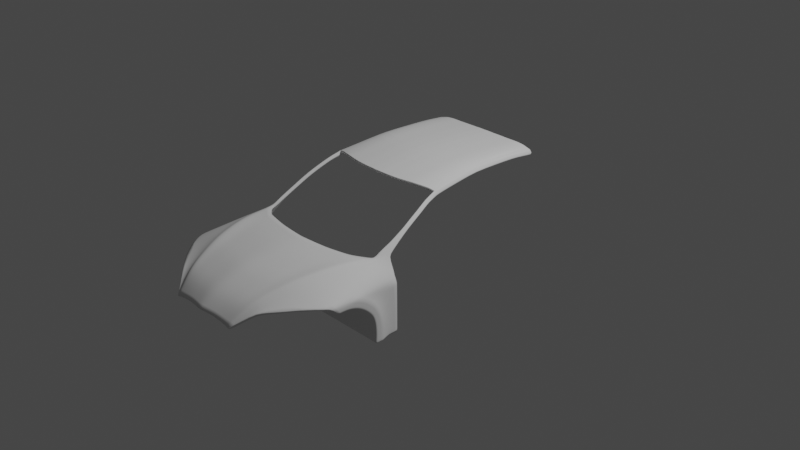 # Source: body_1.blend  (saved by Blender 3.2.14; exported with 4.5.12 LTS)
import bpy
from mathutils import Matrix  # noqa: F401  (used for matrix-valued properties, if any)

bpy.ops.wm.read_factory_settings(use_empty=True)
scene = bpy.context.scene
scene.name = 'Scene'

# ---- collections
col_collection = bpy.data.collections.new('Collection'); scene.collection.children.link(col_collection)
col_refs = bpy.data.collections.new('Refs'); scene.collection.children.link(col_refs)
col_car_body = bpy.data.collections.new('Car_body'); scene.collection.children.link(col_car_body)

# ---- node groups
ng_auto_smooth = bpy.data.node_groups.new('Auto Smooth', 'GeometryNodeTree')
_s = ng_auto_smooth.interface.new_socket(name='Geometry', in_out='OUTPUT', socket_type='NodeSocketGeometry')
_s = ng_auto_smooth.interface.new_socket(name='Geometry', in_out='INPUT', socket_type='NodeSocketGeometry')
_s = ng_auto_smooth.interface.new_socket(name='Angle', in_out='INPUT', socket_type='NodeSocketFloat')
_s.subtype = 'ANGLE'
_s.min_value = 0.0
_s.max_value = 3.142
ng_auto_smooth.is_modifier = True
_N = ng_auto_smooth.nodes; _L = ng_auto_smooth.links
n0 = _N.new('NodeGroupOutput'); n0.name = 'Group Output'; n0.location = (480, -100)
n1 = _N.new('NodeGroupInput'); n1.name = 'Group Input'; n1.location = (-420, -300)
n2 = _N.new('NodeGroupInput'); n2.name = 'Group Input.001'; n2.location = (-60, -100)
n3 = _N.new('GeometryNodeSetShadeSmooth'); n3.name = 'Set Shade Smooth'; n3.location = (120, -100)
n3.domain = 'EDGE'
n4 = _N.new('GeometryNodeSetShadeSmooth'); n4.name = 'Set Shade Smooth.001'; n4.location = (300, -100)
n5 = _N.new('GeometryNodeInputMeshEdgeAngle'); n5.name = 'Edge Angle'; n5.location = (-420, -220)
n6 = _N.new('GeometryNodeInputEdgeSmooth'); n6.name = 'Is Edge Smooth'; n6.location = (-60, -160)
n7 = _N.new('GeometryNodeInputShadeSmooth'); n7.name = 'Is Face Smooth'; n7.location = (-240, -340)
n8 = _N.new('FunctionNodeBooleanMath'); n8.name = 'Boolean Math'; n8.location = (-60, -220)
n9 = _N.new('FunctionNodeCompare'); n9.name = 'Compare'; n9.location = (-240, -180)
n9.operation = 'LESS_EQUAL'
_L.new(n5.outputs[0], n9.inputs[0])
_L.new(n4.outputs[0], n0.inputs[0])
_L.new(n1.outputs[1], n9.inputs[1])
_L.new(n9.outputs[0], n8.inputs[0])
_L.new(n7.outputs[0], n8.inputs[1])
_L.new(n2.outputs[0], n3.inputs[0])
_L.new(n6.outputs[0], n3.inputs[1])
_L.new(n3.outputs[0], n4.inputs[0])
_L.new(n8.outputs[0], n3.inputs[2])
n0.is_active_output = True

# ---- world
world_world = bpy.data.worlds.new('World'); scene.world = world_world
world_world.use_nodes = True; world_world.node_tree.nodes.clear()
_N = world_world.node_tree.nodes; _L = world_world.node_tree.links
n0 = _N.new('ShaderNodeOutputWorld'); n0.name = 'World Output'; n0.location = (300, 300)
n1 = _N.new('ShaderNodeBackground'); n1.name = 'Background'; n1.location = (10, 300)
n1.inputs[0].default_value = (0.05088, 0.05088, 0.05088, 1.0)
_L.new(n1.outputs[0], n0.inputs[0])
n0.is_active_output = True
world_world.color = (0.05088, 0.05088, 0.05088)
world_world.use_sun_shadow = False
world_world.sun_shadow_jitter_overblur = 0.0

# ---- cameras
cam_camera = bpy.data.cameras.new('Camera')
cam_camera.clip_end = 100.0
cam_camera.ortho_scale = 7.314

# ---- lights
light_light = bpy.data.lights.new('Light', 'POINT')
light_light.transmission_factor = 0.0
light_light.energy = 1000.0
light_light.shadow_soft_size = 0.1
light_light.shadow_maximum_resolution = 0.006
light_light.use_absolute_resolution = True

# ---- meshes
me_plane = bpy.data.meshes.new('Plane')
me_plane.from_pydata([(0.3862, -2.395, -0.1115), (-8.134e-19, -2.426, -0.06539), (0.0, -1.251, 0.2435), (1.045e-17, -1.529, 0.2477), (1.288e-17, -1.789, 0.2102), (0.7232, -2.064, 0.06678), (1.336e-17, -2.121, 0.1283), (0.5654, -2.212, 0.04166), (8.658e-18, -2.288, 0.05776), (1.454e-17, -1.954, 0.1848), (0.08163, -2.415, -0.06813), (0.1622, -2.404, -0.07088), (0.346, -2.397, -0.09748), (0.3728, -2.398, -0.1034), (0.7258, -1.049, 0.2195), (0.592, -1.155, 0.235), (0.3088, -1.213, 0.2324), (0.1508, -1.234, 0.2379), (0.6877, -1.373, 0.2634), (0.5557, -1.422, 0.2377), (0.2856, -1.457, 0.2421), (0.1415, -1.493, 0.2453), (0.6221, -1.663, 0.2361), (0.4985, -1.705, 0.2053), (0.2445, -1.731, 0.2078), (0.1222, -1.76, 0.209), (0.512, -2.034, 0.143), (0.4305, -2.061, 0.1224), (0.2039, -2.081, 0.1243), (0.1019, -2.101, 0.1263), (0.4542, -2.212, 0.07254), (0.3927, -2.243, 0.05565), (0.1845, -2.257, 0.05812), (0.09491, -2.27, 0.06048), (0.5692, -1.846, 0.205), (0.4647, -1.876, 0.1787), (0.2242, -1.905, 0.1816), (0.1121, -1.929, 0.1832), (0.3861, -2.396, -0.11), (0.752, -1.019, 0.2187), (0.7203, -1.37, 0.231), (0.6524, -1.661, 0.203), (0.5378, -2.032, 0.1088), (0.4794, -2.209, 0.03844), (0.6028, -1.844, 0.1699), (0.8546, -0.9586, 0.1523), (0.8789, -1.267, 0.1581), (0.8801, -1.578, 0.141), (0.8207, -1.948, 0.07731), (0.8705, -1.777, 0.1097), (0.9242, -0.9156, 0.06074), (0.9485, -1.177, 0.06107), (0.9842, -1.515, 0.06602), (0.9842, -1.728, 0.06476), (0.9498, -0.9169, 0.0002975), (0.9491, -1.138, 0.0006297), (0.9842, -1.363, 0.0156), (0.9498, -0.9169, -0.08212), (0.9484, -1.097, -0.08149), (0.9842, -1.246, -0.07415), (0.9498, -0.9169, -0.1865), (0.9484, -1.062, -0.1858), (0.9842, -1.173, -0.1767), (0.9498, -0.9169, -0.3257), (0.9484, -1.035, -0.3249), (0.9842, -1.14, -0.3123), (0.9498, -0.9169, -0.4393), (0.9484, -1.028, -0.4386), (0.9842, -1.135, -0.4293), (0.9498, -0.9169, -0.5134), (0.9484, -1.021, -0.5134), (0.9842, -1.134, -0.5134), (0.755, -0.9256, 0.2685), (0.7916, -0.9041, 0.2448), (0.8163, -0.8915, 0.2122), (0.7573, -0.8236, 0.3131), (0.7857, -0.8075, 0.2976), (0.8042, -0.7982, 0.2775), (0.7522, -0.712, 0.3678), (0.7716, -0.7018, 0.3556), (0.7886, -0.6959, 0.3402), (0.748, -0.6403, 0.4043), (0.7653, -0.6301, 0.3931), (0.777, -0.6242, 0.3777), (0.7369, -0.5532, 0.4496), (0.7542, -0.543, 0.4385), (0.7659, -0.5371, 0.4231), (0.721, -0.4473, 0.4983), (0.7382, -0.4371, 0.4871), (0.75, -0.4312, 0.4717), (0.6967, -0.3197, 0.5549), (0.714, -0.3096, 0.5438), (0.7257, -0.3036, 0.5283), (0.6777, -0.1858, 0.5948), (0.6853, -0.1813, 0.59), (0.7024, -0.1788, 0.5526), (0.6068, -0.2033, 0.613), (0.5358, -0.2314, 0.6242), (0.4541, -0.2558, 0.6315), (0.3778, -0.2717, 0.6315), (0.2998, -0.2866, 0.6315), (0.2061, -0.2992, 0.6334), (0.1298, -0.3034, 0.6334), (0.05136, -0.3066, 0.6352), (0.0001766, -0.3085, 0.6345), (0.257, -2.398, -0.08226), (0.4466, -1.186, 0.2321), (0.4206, -1.44, 0.2399), (0.3715, -1.718, 0.2065), (0.3172, -2.071, 0.1233), (0.2886, -2.25, 0.05688), (0.3445, -1.89, 0.1801), (0.6452, -0.1938, 0.6042), (0.6614, -0.1898, 0.5994), (0.982, -1.521, -0.02307), (0.982, -1.648, -0.02522), (0.982, -1.393, -0.06766), (0.982, -1.307, -0.1386), (0.982, -1.239, -0.2102), (0.982, -1.21, -0.3126), (0.982, -1.205, -0.4262), (0.982, -1.209, -0.5134), (-7.451e-06, -1.521, -0.02307), (-7.451e-06, -1.648, -0.02522), (-7.451e-06, -1.393, -0.06766), (-7.451e-06, -1.307, -0.1386), (-7.451e-06, -1.239, -0.2102), (-7.451e-06, -1.21, -0.3126), (-7.451e-06, -1.205, -0.4262), (-7.451e-06, -1.209, -0.5102), (0.9607, -1.21, -0.3126), (0.9607, -1.205, -0.4262), (0.9607, -1.307, -0.1386), (0.9607, -1.239, -0.2102), (0.9607, -1.521, -0.02307), (0.9607, -1.393, -0.06766), (0.9607, -1.209, -0.5102), (0.9607, -1.648, -0.02522), (0.6407, 0.3957, 0.6481), (0.6482, 0.4001, 0.6432), (0.6654, 0.4027, 0.6086), (0.5894, 0.3759, 0.6679), (0.5358, 0.3501, 0.6802), (0.4541, 0.3257, 0.6875), (0.3778, 0.3098, 0.6875), (0.2998, 0.2949, 0.6875), (0.2061, 0.2823, 0.6894), (0.1298, 0.278, 0.6894), (0.05136, 0.2749, 0.6912), (0.0001766, 0.273, 0.6905), (0.6081, 0.3876, 0.6601), (0.6244, 0.3917, 0.6553), (0.632, 0.9626, 0.6279), (0.6396, 0.9671, 0.623), (0.6568, 0.9697, 0.5856), (0.5831, 0.9356, 0.6481), (0.5358, 0.9171, 0.6572), (0.4541, 0.8927, 0.6646), (0.3778, 0.8768, 0.6646), (0.2998, 0.8618, 0.6646), (0.2061, 0.8492, 0.6664), (0.1298, 0.845, 0.6664), (0.05136, 0.8418, 0.6682), (0.0001766, 0.8399, 0.6675), (0.5995, 0.9546, 0.6372), (0.6158, 0.9586, 0.6324), (0.6424, 1.242, 0.5948), (0.65, 1.242, 0.59), (0.6671, 1.242, 0.5526), (0.5872, 1.242, 0.6108), (0.5358, 1.242, 0.6242), (0.4541, 1.242, 0.6315), (0.3778, 1.242, 0.6315), (0.2998, 1.242, 0.6315), (0.2061, 1.242, 0.6334), (0.1298, 1.242, 0.6334), (0.05136, 1.242, 0.6352), (0.0001766, 1.242, 0.6345), (0.6099, 1.242, 0.6042), (0.6261, 1.242, 0.5994), (0.1298, -0.1403, 0.6491), (0.2061, -0.1361, 0.6491), (0.05136, -0.1435, 0.6509), (0.6326, -0.03069, 0.6199), (0.6469, -0.02667, 0.6151), (0.5953, -0.04246, 0.6308), (0.6631, -0.02264, 0.6106), (0.0001766, -0.1454, 0.6502), (0.5358, -0.06822, 0.6399), (0.6707, -0.0182, 0.6057), (0.4541, -0.0926, 0.6472), (0.6879, -0.01561, 0.5683), (0.3778, -0.1085, 0.6472), (0.2998, -0.1234, 0.6472)], [], [(41, 47, 46, 40), (44, 49, 47, 41), (5, 48, 49, 44, 42), (43, 7, 5, 42), (38, 0, 7, 43), (39, 45, 73, 72), (6, 29, 37, 9), (29, 28, 36, 37), (109, 27, 35, 111), (27, 26, 34, 35), (1, 10, 33, 8), (10, 11, 32, 33), (105, 12, 31, 110), (12, 13, 30, 31), (8, 33, 29, 6), (33, 32, 28, 29), (110, 31, 27, 109), (31, 30, 26, 27), (9, 37, 25, 4), (37, 36, 24, 25), (111, 35, 23, 108), (35, 34, 22, 23), (4, 25, 21, 3), (25, 24, 20, 21), (108, 23, 19, 107), (23, 22, 18, 19), (3, 21, 17, 2), (21, 20, 16, 17), (107, 19, 15, 106), (19, 18, 14, 15), (26, 42, 44, 34), (13, 38, 43, 30), (30, 43, 42, 26), (34, 44, 41, 22), (22, 41, 40, 18), (18, 40, 39, 14), (46, 47, 52, 51), (47, 49, 53, 52), (45, 46, 51, 50), (49, 48, 53), (51, 52, 56, 55), (50, 51, 55, 54), (55, 56, 59, 58), (54, 55, 58, 57), (58, 59, 62, 61), (57, 58, 61, 60), (61, 62, 65, 64), (60, 61, 64, 63), (64, 65, 68, 67), (63, 64, 67, 66), (67, 68, 71, 70), (66, 67, 70, 69), (45, 50, 74, 73), (72, 73, 76, 75), (73, 74, 77, 76), (75, 76, 79, 78), (76, 77, 80, 79), (78, 79, 82, 81), (79, 80, 83, 82), (81, 82, 85, 84), (82, 83, 86, 85), (84, 85, 88, 87), (85, 86, 89, 88), (87, 88, 91, 90), (88, 89, 92, 91), (90, 91, 94, 93), (91, 92, 95, 94), (189, 139, 138, 186), (20, 107, 106, 16), (24, 108, 107, 20), (36, 111, 108, 24), (32, 110, 109, 28), (11, 105, 110, 32), (28, 109, 111, 36), (65, 62, 118, 119), (56, 52, 114, 116), (68, 65, 119, 120), (59, 56, 116, 117), (71, 68, 120, 121), (52, 53, 115, 114), (62, 59, 117, 118), (131, 130, 127, 128), (133, 132, 125, 126), (135, 134, 122, 124), (136, 131, 128, 129), (130, 133, 126, 127), (132, 135, 124, 125), (134, 137, 123, 122), (114, 115, 137, 134), (117, 116, 135, 132), (119, 118, 133, 130), (121, 120, 131, 136), (116, 114, 134, 135), (118, 117, 132, 133), (120, 119, 130, 131), (181, 146, 147, 180), (180, 147, 148, 182), (184, 151, 150, 183), (183, 150, 141, 185), (138, 139, 153, 152), (182, 148, 149, 187), (186, 138, 151, 184), (185, 141, 142, 188), (188, 142, 143, 190), (189, 191, 140, 139), (190, 143, 144, 192), (192, 144, 145, 193), (193, 145, 146, 181), (152, 153, 167, 166), (146, 145, 159, 160), (147, 146, 160, 161), (139, 140, 154, 153), (148, 147, 161, 162), (141, 150, 164, 155), (149, 148, 162, 163), (142, 141, 155, 156), (150, 151, 165, 164), (143, 142, 156, 157), (151, 138, 152, 165), (144, 143, 157, 158), (145, 144, 158, 159), (160, 159, 173, 174), (93, 94, 189, 186), (161, 160, 174, 175), (153, 154, 168, 167), (162, 161, 175, 176), (155, 164, 178, 169), (163, 162, 176, 177), (156, 155, 169, 170), (164, 165, 179, 178), (157, 156, 170, 171), (165, 152, 166, 179), (158, 157, 171, 172), (159, 158, 172, 173), (100, 193, 181, 101), (99, 192, 193, 100), (98, 190, 192, 99), (94, 95, 191, 189), (97, 188, 190, 98), (96, 185, 188, 97), (93, 186, 184, 113), (103, 182, 187, 104), (112, 183, 185, 96), (113, 184, 183, 112), (102, 180, 182, 103), (101, 181, 180, 102), (40, 46, 45, 39)])
me_plane.polygons.foreach_set('use_smooth', [1, 1, 1, 1, 1, 1, 1, 1, 1, 1, 1, 1, 1, 1, 1, 1, 1, 1, 1, 1, 1, 1, 1, 1, 1, 1, 1, 1, 1, 1, 1, 1, 1, 1, 1, 1, 1, 1, 1, 1, 1, 1, 1, 1, 1, 1, 1, 1, 1, 1, 1, 1, 1, 1, 1, 1, 1, 1, 1, 1, 1, 1, 1, 1, 1, 1, 1, 1, 1, 1, 1, 1, 1, 1, 1, 1, 1, 1, 1, 1, 1, 1, 1, 1, 1, 1, 1, 1, 1, 1, 1, 1, 1, 1, 1, 0, 0, 0, 0, 1, 0, 0, 0, 0, 1, 0, 0, 0, 1, 0, 0, 1, 0, 0, 0, 0, 0, 0, 0, 0, 0, 0, 1, 0, 1, 0, 0, 0, 0, 0, 0, 0, 0, 0, 0, 0, 0, 1, 0, 0, 0, 0, 0, 0, 0, 0, 1])
_k = {(0, 38): 0.2902, (2, 17): 0.30196, (5, 7): 0.2902, (0, 7): 0.2902, (1, 10): 0.2902, (10, 11): 0.2902, (12, 105): 0.2902, (12, 13): 0.2902, (14, 39): 0.30196, (14, 15): 0.30196, (16, 106): 0.30196, (16, 17): 0.30196, (13, 38): 0.2902, (5, 48): 0.2902, (52, 53): 0.2902, (48, 53): 0.2902, (52, 56): 0.82353, (50, 54): 0.2902, (56, 59): 1.0, (54, 57): 0.2902, (59, 62): 1.0, (57, 60): 0.2902, (62, 65): 1.0, (60, 63): 0.2902, (65, 68): 1.0, (63, 66): 0.2902, (69, 70): 0.2902, (70, 71): 0.2902, (68, 71): 1.0, (66, 69): 0.2902, (50, 74): 0.2902, (39, 72): 0.30196, (74, 77): 0.2902, (72, 75): 0.30196, (77, 80): 0.2902, (75, 78): 0.30196, (80, 83): 0.2902, (78, 81): 0.30196, (83, 86): 0.2902, (81, 84): 0.30196, (86, 89): 0.2902, (84, 87): 0.30196, (89, 92): 0.2902, (87, 90): 0.30196, (92, 95): 0.2902, (90, 93): 0.30196, (96, 112): 0.30196, (96, 97): 0.30196, (97, 98): 0.30196, (98, 99): 0.30196, (99, 100): 0.30196, (100, 101): 0.30196, (101, 102): 0.30196, (102, 103): 0.30196, (103, 104): 0.30196, (11, 105): 0.2902, (15, 106): 0.30196, (112, 113): 0.30196, (93, 113): 0.30196, (114, 115): 0.2902, (114, 116): 0.2902, (116, 117): 0.2902, (117, 118): 0.2902, (118, 119): 0.2902, (119, 120): 0.2902, (120, 121): 0.2902, (141, 150): 0.30196, (141, 142): 0.30196, (142, 143): 0.30196, (143, 144): 0.30196, (144, 145): 0.30196, (145, 146): 0.30196, (146, 147): 0.30196, (147, 148): 0.30196, (148, 149): 0.30196, (150, 151): 0.30196, (138, 151): 0.30196, (93, 186): 1.0, (155, 164): 0.30196, (155, 156): 0.30196, (156, 157): 0.30196, (157, 158): 0.30196, (158, 159): 0.30196, (159, 160): 0.30196, (160, 161): 0.30196, (161, 162): 0.30196, (162, 163): 0.30196, (164, 165): 0.30196, (152, 165): 0.30196, (138, 152): 1.0, (169, 178): 0.30196, (169, 170): 0.30196, (170, 171): 0.30196, (171, 172): 0.30196, (172, 173): 0.30196, (173, 174): 0.30196, (174, 175): 0.30196, (175, 176): 0.30196, (176, 177): 0.30196, (178, 179): 0.30196, (166, 179): 0.30196, (152, 166): 1.0, (138, 186): 1.0}
me_plane.attributes.new('crease_edge', 'FLOAT', 'EDGE').data.foreach_set('value', [_k.get((min(e.vertices), max(e.vertices)), 0.0) for e in me_plane.edges])
_uv = me_plane.uv_layers.new(name='UVMap')
_uv.uv.foreach_set('vector', [0.9598, 0.5579, 0.9999, 0.5538, 1.0, 0.7705, 0.9598, 0.7705, 0.9568, 0.4229, 0.997, 0.4228, 0.9999, 0.5538, 0.9598, 0.5579, 0.9962, 0.2607, 0.9959, 0.2834, 0.997, 0.4228, 0.9568, 0.4229, 0.9558, 0.2834, 0.9576, 0.1393, 0.9978, 0.1394, 0.9962, 0.2607, 0.9558, 0.2834, 0.9553, 4.899e-05, 1.0, 0.0, 0.9978, 0.1394, 0.9576, 0.1393, 0.9598, 1.0, 1.0, 1.0, 1.0, 1.0, 0.9598, 1.0, 0.4967, 0.2835, 0.5965, 0.2835, 0.5977, 0.423, 0.4979, 0.423, 0.5965, 0.2835, 0.6964, 0.2835, 0.6975, 0.4229, 0.5977, 0.423, 0.7463, 0.2834, 0.7962, 0.2834, 0.7973, 0.4229, 0.7474, 0.4229, 0.7962, 0.2834, 0.9404, 0.2834, 0.9415, 0.4229, 0.7973, 0.4229, 0.5, 0.0, 0.6, 0.0, 0.5974, 0.1393, 0.4974, 0.1393, 0.6, 0.0, 0.7, 0.0, 0.6975, 0.1393, 0.5974, 0.1393, 0.8096, 1.059e-05, 0.911, 2.861e-05, 0.7976, 0.1393, 0.7476, 0.1393, 0.911, 2.861e-05, 0.9411, 3.636e-05, 0.9421, 0.1393, 0.7976, 0.1393, 0.4974, 0.1393, 0.5974, 0.1393, 0.5965, 0.2835, 0.4967, 0.2835, 0.5974, 0.1393, 0.6975, 0.1393, 0.6964, 0.2835, 0.5965, 0.2835, 0.7476, 0.1393, 0.7976, 0.1393, 0.7962, 0.2834, 0.7463, 0.2834, 0.7976, 0.1393, 0.9421, 0.1393, 0.9404, 0.2834, 0.7962, 0.2834, 0.4979, 0.423, 0.5977, 0.423, 0.6, 0.5579, 0.5, 0.5579, 0.5977, 0.423, 0.6975, 0.4229, 0.7, 0.5579, 0.6, 0.5579, 0.7474, 0.4229, 0.7973, 0.4229, 0.8, 0.5579, 0.75, 0.5579, 0.7973, 0.4229, 0.9415, 0.4229, 0.9444, 0.5579, 0.8, 0.5579, 0.5, 0.5579, 0.6, 0.5579, 0.6, 0.7705, 0.5, 0.7705, 0.6, 0.5579, 0.7, 0.5579, 0.7, 0.7705, 0.6, 0.7705, 0.75, 0.5579, 0.8, 0.5579, 0.8, 0.7705, 0.75, 0.7705, 0.8, 0.5579, 0.9444, 0.5579, 0.9444, 0.7705, 0.8, 0.7705, 0.5, 0.7705, 0.6, 0.7705, 0.6, 1.0, 0.5, 1.0, 0.6, 0.7705, 0.7, 0.7705, 0.7, 1.0, 0.6, 1.0, 0.75, 0.7705, 0.8, 0.7705, 0.8697, 0.9685, 0.7851, 0.9893, 0.8, 0.7705, 0.9444, 0.7705, 0.9444, 1.0, 0.8697, 0.9685, 0.9404, 0.2834, 0.9558, 0.2834, 0.9568, 0.4229, 0.9415, 0.4229, 0.9411, 3.636e-05, 0.9553, 4.899e-05, 0.9576, 0.1393, 0.9421, 0.1393, 0.9421, 0.1393, 0.9576, 0.1393, 0.9558, 0.2834, 0.9404, 0.2834, 0.9415, 0.4229, 0.9568, 0.4229, 0.9598, 0.5579, 0.9444, 0.5579, 0.9444, 0.5579, 0.9598, 0.5579, 0.9598, 0.7705, 0.9444, 0.7705, 0.9444, 0.7705, 0.9598, 0.7705, 0.9598, 1.0, 0.9444, 1.0, 1.0, 0.7705, 0.9999, 0.5538, 1.0, 0.5579, 1.0, 0.7705, 0.9999, 0.5538, 0.997, 0.4228, 0.997, 0.4228, 1.0, 0.5579, 1.0, 1.0, 1.0, 0.7705, 1.0, 0.7705, 1.0, 1.0, 0.997, 0.4228, 0.9959, 0.2834, 0.997, 0.4228, 1.0, 0.7705, 1.0, 0.5579, 1.0, 0.5579, 1.0, 0.7705, 1.0, 1.0, 1.0, 0.7705, 1.0, 0.7705, 1.0, 1.0, 1.0, 0.7705, 1.0, 0.5579, 1.0, 0.5579, 1.0, 0.762, 1.0, 1.0, 1.0, 0.7705, 1.0, 0.762, 1.0, 1.0, 1.0, 0.762, 1.0, 0.5579, 1.0, 0.5579, 1.0, 0.762, 1.0, 1.0, 1.0, 0.762, 1.0, 0.762, 1.0, 1.0, 1.0, 0.762, 1.0, 0.5579, 1.0, 0.5579, 1.0, 0.762, 1.0, 1.0, 1.0, 0.762, 1.0, 0.762, 1.0, 1.0, 1.0, 0.762, 1.0, 0.5579, 1.0, 0.5579, 1.0, 0.762, 1.0, 1.0, 1.0, 0.762, 1.0, 0.762, 1.0, 1.0, 1.0, 0.762, 1.0, 0.5579, 1.0, 0.5579, 1.0, 0.762, 1.0, 1.0, 1.0, 0.762, 1.0, 0.762, 1.0, 1.0, 1.0, 1.0, 1.0, 1.0, 1.0, 1.0, 1.0, 1.0, 0.9598, 1.0, 1.0, 1.0, 1.0, 1.0, 0.9598, 1.0, 1.0, 1.0, 1.0, 1.0, 1.0, 1.0, 1.0, 1.0, 0.9598, 1.0, 1.0, 1.0, 1.0, 1.0, 0.9598, 1.0, 1.0, 1.0, 1.0, 1.0, 1.0, 1.0, 1.0, 1.0, 0.9598, 1.0, 1.0, 1.0, 1.0, 1.0, 0.9598, 1.0, 1.0, 1.0, 1.0, 1.0, 1.0, 1.0, 1.0, 1.0, 0.9598, 1.0, 1.0, 1.0, 1.0, 1.0, 0.9598, 1.0, 1.0, 1.0, 1.0, 1.0, 1.0, 1.0, 1.0, 1.0, 0.9598, 1.0, 1.0, 1.0, 1.0, 1.0, 0.9598, 1.0, 1.0, 1.0, 1.0, 1.0, 1.0, 1.0, 1.0, 1.0, 0.9598, 1.0, 1.0, 1.0, 1.0, 1.0, 0.9598, 1.0, 1.0, 1.0, 1.0, 1.0, 1.0, 1.0, 1.0, 1.0, 0.9598, 1.0, 1.0, 1.0, 1.0, 1.0, 0.9598, 1.0, 1.0, 1.0, 1.0, 1.0, 1.0, 1.0, 1.0, 1.0, 1.0, 1.0, 1.0, 1.0, 0.9598, 1.0, 0.9598, 1.0, 0.7, 0.7705, 0.75, 0.7705, 0.7851, 0.9893, 0.7, 1.0, 0.7, 0.5579, 0.75, 0.5579, 0.75, 0.7705, 0.7, 0.7705, 0.6975, 0.4229, 0.7474, 0.4229, 0.75, 0.5579, 0.7, 0.5579, 0.6975, 0.1393, 0.7476, 0.1393, 0.7463, 0.2834, 0.6964, 0.2835, 0.7, 0.0, 0.8096, 1.059e-05, 0.7476, 0.1393, 0.6975, 0.1393, 0.6964, 0.2835, 0.7463, 0.2834, 0.7474, 0.4229, 0.6975, 0.4229, 1.0, 0.5579, 1.0, 0.5579, 1.0, 0.5579, 1.0, 0.5579, 1.0, 0.5579, 1.0, 0.5579, 1.0, 0.5579, 1.0, 0.5579, 1.0, 0.5579, 1.0, 0.5579, 1.0, 0.5579, 1.0, 0.5579, 1.0, 0.5579, 1.0, 0.5579, 1.0, 0.5579, 1.0, 0.5579, 1.0, 0.5579, 1.0, 0.5579, 1.0, 0.5579, 1.0, 0.5579, 1.0, 0.5579, 0.997, 0.4228, 0.997, 0.4228, 1.0, 0.5579, 1.0, 0.5579, 1.0, 0.5579, 1.0, 0.5579, 1.0, 0.5579, 1.0, 0.5579, 1.0, 0.5579, 1.0, 0.5579, 1.0, 0.5579, 1.0, 0.5579, 1.0, 0.5579, 1.0, 0.5579, 1.0, 0.5579, 1.0, 0.5579, 1.0, 0.5579, 1.0, 0.5579, 1.0, 0.5579, 1.0, 0.5579, 1.0, 0.5579, 1.0, 0.5579, 1.0, 0.5579, 1.0, 0.5579, 1.0, 0.5579, 1.0, 0.5579, 1.0, 0.5579, 1.0, 0.5579, 1.0, 0.5579, 1.0, 0.5579, 1.0, 0.5579, 1.0, 0.5579, 0.997, 0.4228, 0.997, 0.4228, 1.0, 0.5579, 1.0, 0.5579, 0.997, 0.4228, 0.997, 0.4228, 1.0, 0.5579, 1.0, 0.5579, 1.0, 0.5579, 1.0, 0.5579, 1.0, 0.5579, 1.0, 0.5579, 1.0, 0.5579, 1.0, 0.5579, 1.0, 0.5579, 1.0, 0.5579, 1.0, 0.5579, 1.0, 0.5579, 1.0, 0.5579, 1.0, 0.5579, 1.0, 0.5579, 1.0, 0.5579, 1.0, 0.5579, 1.0, 0.5579, 1.0, 0.5579, 1.0, 0.5579, 1.0, 0.5579, 1.0, 0.5579, 1.0, 0.5579, 1.0, 0.5579, 1.0, 0.5579, 0.0, 0.0, 0.0, 0.0, 0.0, 0.0, 0.0, 0.0, 0.0, 0.0, 0.0, 0.0, 0.0, 0.0, 0.0, 0.0, 0.0, 0.0, 0.0, 0.0, 0.0, 0.0, 0.0, 0.0, 0.0, 0.0, 0.0, 0.0, 0.0, 0.0, 0.0, 0.0, 0.9598, 1.0, 1.0, 1.0, 1.0, 1.0, 0.9598, 1.0, 0.0, 0.0, 0.0, 0.0, 0.0, 0.0, 0.0, 0.0, 0.0, 0.0, 0.0, 0.0, 0.0, 0.0, 0.0, 0.0, 0.0, 0.0, 0.0, 0.0, 0.0, 0.0, 0.0, 0.0, 0.0, 0.0, 0.0, 0.0, 0.0, 0.0, 0.0, 0.0, 1.0, 1.0, 1.0, 1.0, 1.0, 1.0, 1.0, 1.0, 0.0, 0.0, 0.0, 0.0, 0.0, 0.0, 0.0, 0.0, 0.0, 0.0, 0.0, 0.0, 0.0, 0.0, 0.0, 0.0, 0.0, 0.0, 0.0, 0.0, 0.0, 0.0, 0.0, 0.0, 0.9598, 1.0, 1.0, 1.0, 1.0, 1.0, 0.9598, 1.0, 0.0, 0.0, 0.0, 0.0, 0.0, 0.0, 0.0, 0.0, 0.0, 0.0, 0.0, 0.0, 0.0, 0.0, 0.0, 0.0, 1.0, 1.0, 1.0, 1.0, 1.0, 1.0, 1.0, 1.0, 0.0, 0.0, 0.0, 0.0, 0.0, 0.0, 0.0, 0.0, 0.0, 0.0, 0.0, 0.0, 0.0, 0.0, 0.0, 0.0, 0.0, 0.0, 0.0, 0.0, 0.0, 0.0, 0.0, 0.0, 0.0, 0.0, 0.0, 0.0, 0.0, 0.0, 0.0, 0.0, 0.0, 0.0, 0.0, 0.0, 0.0, 0.0, 0.0, 0.0, 0.0, 0.0, 0.0, 0.0, 0.0, 0.0, 0.0, 0.0, 0.0, 0.0, 0.0, 0.0, 0.0, 0.0, 0.0, 0.0, 0.0, 0.0, 0.0, 0.0, 0.0, 0.0, 0.0, 0.0, 0.0, 0.0, 0.0, 0.0, 0.0, 0.0, 0.0, 0.0, 0.0, 0.0, 0.0, 0.0, 0.0, 0.0, 0.0, 0.0, 0.9598, 1.0, 1.0, 1.0, 1.0, 1.0, 0.9598, 1.0, 0.0, 0.0, 0.0, 0.0, 0.0, 0.0, 0.0, 0.0, 1.0, 1.0, 1.0, 1.0, 1.0, 1.0, 1.0, 1.0, 0.0, 0.0, 0.0, 0.0, 0.0, 0.0, 0.0, 0.0, 0.0, 0.0, 0.0, 0.0, 0.0, 0.0, 0.0, 0.0, 0.0, 0.0, 0.0, 0.0, 0.0, 0.0, 0.0, 0.0, 0.0, 0.0, 0.0, 0.0, 0.0, 0.0, 0.0, 0.0, 0.0, 0.0, 0.0, 0.0, 0.0, 0.0, 0.0, 0.0, 0.0, 0.0, 0.0, 0.0, 0.0, 0.0, 0.0, 0.0, 0.0, 0.0, 0.0, 0.0, 0.0, 0.0, 0.0, 0.0, 0.0, 0.0, 0.0, 0.0, 0.0, 0.0, 0.0, 0.0, 0.0, 0.0, 0.0, 0.0, 0.0, 0.0, 0.0, 0.0, 0.0, 0.0, 0.0, 0.0, 0.0, 0.0, 0.0, 0.0, 0.0, 0.0, 0.0, 0.0, 0.0, 0.0, 0.0, 0.0, 0.0, 0.0, 0.0, 0.0, 0.0, 0.0, 0.0, 0.0, 1.0, 1.0, 1.0, 1.0, 1.0, 1.0, 1.0, 1.0, 0.0, 0.0, 0.0, 0.0, 0.0, 0.0, 0.0, 0.0, 0.0, 0.0, 0.0, 0.0, 0.0, 0.0, 0.0, 0.0, 0.0, 0.0, 0.0, 0.0, 0.0, 0.0, 0.0, 0.0, 0.0, 0.0, 0.0, 0.0, 0.0, 0.0, 0.0, 0.0, 0.0, 0.0, 0.0, 0.0, 0.0, 0.0, 0.0, 0.0, 0.0, 0.0, 0.0, 0.0, 0.0, 0.0, 0.0, 0.0, 0.0, 0.0, 0.0, 0.0, 0.0, 0.0, 0.0, 0.0, 0.0, 0.0, 0.0, 0.0, 0.0, 0.0, 0.0, 0.0, 0.9598, 0.7705, 1.0, 0.7705, 1.0, 1.0, 0.9598, 1.0])
me_plane.update()

# ---- objects
ob_light = bpy.data.objects.new('Light', light_light)
ob_camera = bpy.data.objects.new('Camera', cam_camera)
ob_empty = bpy.data.objects.new('Empty', None)
ob_empty_001 = bpy.data.objects.new('Empty.001', None)
ob_empty_002 = bpy.data.objects.new('Empty.002', None)
ob_empty_003 = bpy.data.objects.new('Empty.003', None)
ob_body_top = bpy.data.objects.new('body_top', me_plane)

# ---- transforms, parenting, visibility, modifiers, constraints
ob_light.location = (4.076, 1.005, 5.904)
ob_light.rotation_euler = (0.6503, 0.05522, 1.866)
ob_light.lock_rotations_4d = False
ob_light.empty_display_type = 'ARROWS'
ob_light.color = (0.0, 0.0, 0.0, 0.0)
ob_light.lineart.crease_threshold = 0.0
ob_camera.location = (7.359, -6.926, 4.958)
ob_camera.rotation_euler = (1.109, 0.0, 0.8149)
ob_camera.lock_rotations_4d = False
ob_camera.empty_display_type = 'ARROWS'
ob_camera.color = (0.0, 0.0, 0.0, 0.0)
ob_camera.display_type = 'WIRE'
ob_camera.lineart.crease_threshold = 0.0
ob_empty.location = (-0.01094, 0.0, 0.0)
ob_empty.rotation_euler = (1.571, -0.0, -0.0)
ob_empty.scale = (0.4534, 0.4534, 0.4534)
ob_empty.empty_display_type = 'IMAGE'
ob_empty.empty_display_size = 5.0
ob_empty.empty_image_depth = 'BACK'
ob_empty.show_empty_image_perspective = False
ob_empty.use_empty_image_alpha = True
ob_empty.empty_image_side = 'FRONT'
ob_empty.color = (1.0, 1.0, 1.0, 0.7)
ob_empty_001.location = (0.0, 0.0, 0.0)
ob_empty_001.rotation_euler = (1.571, -0.0, 1.571)
ob_empty_001.scale = (1.029, 1.029, 1.029)
ob_empty_001.empty_display_type = 'IMAGE'
ob_empty_001.empty_display_size = 5.0
ob_empty_001.empty_image_depth = 'BACK'
ob_empty_001.show_empty_image_perspective = False
ob_empty_001.use_empty_image_alpha = True
ob_empty_001.empty_image_side = 'FRONT'
ob_empty_001.color = (1.0, 1.0, 1.0, 0.7)
ob_empty_002.location = (0.0, 0.0, 0.0)
ob_empty_002.rotation_euler = (0.0, -0.0, 1.571)
ob_empty_002.scale = (1.021, 1.021, 1.021)
ob_empty_002.empty_display_type = 'IMAGE'
ob_empty_002.empty_display_size = 5.0
ob_empty_002.empty_image_depth = 'BACK'
ob_empty_002.show_empty_image_perspective = False
ob_empty_002.use_empty_image_alpha = True
ob_empty_002.empty_image_side = 'FRONT'
ob_empty_002.color = (1.0, 1.0, 1.0, 0.7)
ob_empty_003.location = (0.0, 0.0, 0.0)
ob_empty_003.rotation_euler = (1.571, 0.0, 3.142)
ob_empty_003.scale = (0.4541, 0.4541, 0.4541)
ob_empty_003.empty_display_type = 'IMAGE'
ob_empty_003.empty_display_size = 5.0
ob_empty_003.empty_image_depth = 'BACK'
ob_empty_003.show_empty_image_perspective = False
ob_empty_003.use_empty_image_alpha = True
ob_empty_003.empty_image_side = 'FRONT'
ob_empty_003.color = (1.0, 1.0, 1.0, 0.7)
ob_body_top.location = (0.0, 0.0, 0.0)
_m = ob_body_top.modifiers.new('Mirror', 'MIRROR')
_m = ob_body_top.modifiers.new('Solidify', 'SOLIDIFY')
_m.thickness = 0.035
_m.edge_crease_outer = 0.36
_m.edge_crease_rim = 0.36
_m = ob_body_top.modifiers.new('Subdivision', 'SUBSURF')
_m.levels = 2
_m.show_only_control_edges = False
_m = ob_body_top.modifiers.new('Auto Smooth', 'NODES')
_m.node_group = ng_auto_smooth
_gi = [s.identifier for s in ng_auto_smooth.interface.items_tree if s.item_type == 'SOCKET' and s.in_out == 'INPUT']
_m[_gi[1]] = 1.604  # Angle

# ---- collection membership
col_collection.objects.link(ob_light)
col_collection.objects.link(ob_camera)
col_refs.objects.link(ob_empty)
col_refs.objects.link(ob_empty_001)
col_refs.objects.link(ob_empty_002)
col_refs.objects.link(ob_empty_003)
col_car_body.objects.link(ob_body_top)

# ---- scene / render settings (as saved in the file)
scene.camera = ob_camera
scene.frame_start = 1; scene.frame_end = 250; scene.frame_set(1)
scene.render.engine = 'BLENDER_EEVEE_NEXT'
scene.cycles.sampling_pattern = 'TABULATED_SOBOL'
scene.cycles.use_light_tree = False
scene.view_settings.view_transform = 'Filmic'
bpy.context.view_layer.update()
